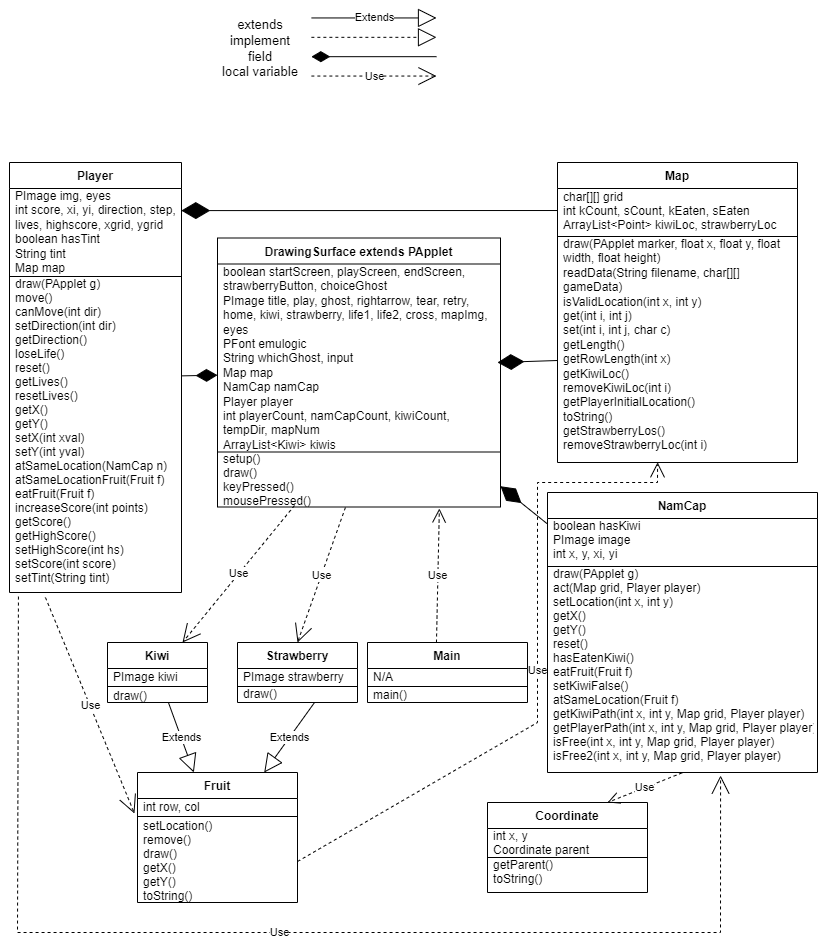

The diagram above was exported from draw.io. Its source (the exported page's mxGraphModel, read from the mxfile embedded in the PNG):
<mxGraphModel dx="1102" dy="1682" grid="1" gridSize="10" guides="1" tooltips="1" connect="1" arrows="1" fold="1" page="1" pageScale="1" pageWidth="850" pageHeight="1100" math="0" shadow="0">
  <root>
    <mxCell id="0" />
    <mxCell id="1" parent="0" />
    <mxCell id="DK7LZaZKMgJfcyTxocTn-27" value="DrawingSurface extends PApplet&#10;" style="swimlane;fontStyle=1;align=center;verticalAlign=top;childLayout=stackLayout;horizontal=1;startSize=26;horizontalStack=0;resizeParent=1;resizeParentMax=0;resizeLast=0;collapsible=1;marginBottom=0;" parent="1" vertex="1">
      <mxGeometry x="240" y="125.5" width="283" height="269" as="geometry" />
    </mxCell>
    <mxCell id="DK7LZaZKMgJfcyTxocTn-28" value="boolean startScreen, playScreen, endScreen, strawberryButton, choiceGhost&#10;PImage title, play, ghost, rightarrow, tear, retry, home, kiwi, strawberry, life1, life2, cross, mapImg, eyes&#10;PFont emulogic&#10;String whichGhost, input&#10;Map map&#10;NamCap namCap&#10;Player player&#10;int playerCount, namCapCount, kiwiCount, tempDir, mapNum&#10;ArrayList&lt;Kiwi&gt; kiwis" style="text;strokeColor=none;fillColor=none;align=left;verticalAlign=top;spacingLeft=4;spacingRight=4;overflow=hidden;rotatable=0;points=[[0,0.5],[1,0.5]];portConstraint=eastwest;whiteSpace=wrap;spacingTop=-6;" parent="DK7LZaZKMgJfcyTxocTn-27" vertex="1">
      <mxGeometry y="26" width="283" height="184" as="geometry" />
    </mxCell>
    <mxCell id="DK7LZaZKMgJfcyTxocTn-29" value="" style="line;strokeWidth=1;fillColor=none;align=left;verticalAlign=middle;spacingTop=-1;spacingLeft=3;spacingRight=3;rotatable=0;labelPosition=right;points=[];portConstraint=eastwest;" parent="DK7LZaZKMgJfcyTxocTn-27" vertex="1">
      <mxGeometry y="210" width="283" height="8" as="geometry" />
    </mxCell>
    <mxCell id="DK7LZaZKMgJfcyTxocTn-30" value="setup()&#10;draw()&#10;keyPressed()&#10;mousePressed()" style="text;strokeColor=none;fillColor=none;align=left;verticalAlign=top;spacingLeft=4;spacingRight=4;overflow=hidden;rotatable=0;points=[[0,0.5],[1,0.5]];portConstraint=eastwest;spacingTop=-11;" parent="DK7LZaZKMgJfcyTxocTn-27" vertex="1">
      <mxGeometry y="218" width="283" height="51" as="geometry" />
    </mxCell>
    <mxCell id="DK7LZaZKMgJfcyTxocTn-15" value="NamCap" style="swimlane;fontStyle=1;align=center;verticalAlign=top;childLayout=stackLayout;horizontal=1;startSize=26;horizontalStack=0;resizeParent=1;resizeParentMax=0;resizeLast=0;collapsible=1;marginBottom=0;fontSize=12;" parent="1" vertex="1">
      <mxGeometry x="570" y="380" width="270" height="280" as="geometry" />
    </mxCell>
    <mxCell id="DK7LZaZKMgJfcyTxocTn-16" value="boolean hasKiwi&#10;PImage image&#10;int x, y, xi, yi" style="text;strokeColor=none;fillColor=none;align=left;verticalAlign=top;spacingLeft=4;spacingRight=4;overflow=hidden;rotatable=0;points=[[0,0.5],[1,0.5]];portConstraint=eastwest;spacingTop=-6;" parent="DK7LZaZKMgJfcyTxocTn-15" vertex="1">
      <mxGeometry y="26" width="270" height="44" as="geometry" />
    </mxCell>
    <mxCell id="DK7LZaZKMgJfcyTxocTn-17" value="" style="line;strokeWidth=1;fillColor=none;align=left;verticalAlign=middle;spacingTop=-1;spacingLeft=3;spacingRight=3;rotatable=0;labelPosition=right;points=[];portConstraint=eastwest;" parent="DK7LZaZKMgJfcyTxocTn-15" vertex="1">
      <mxGeometry y="70" width="270" height="8" as="geometry" />
    </mxCell>
    <mxCell id="DK7LZaZKMgJfcyTxocTn-18" value="draw(PApplet g)&#10;act(Map grid, Player player)&#10;setLocation(int x, int y)&#10;getX()&#10;getY()&#10;reset()&#10;hasEatenKiwi()&#10;eatFruit(Fruit f)&#10;setKiwiFalse()&#10;atSameLocation(Fruit f)&#10;getKiwiPath(int x, int y, Map grid, Player player)&#10;getPlayerPath(int x, int y, Map grid, Player player)&#10;isFree(int x, int y, Map grid, Player player)&#10;isFree2(int x, int y, Map grid, Player player)" style="text;strokeColor=none;fillColor=none;align=left;verticalAlign=top;spacingLeft=4;spacingRight=4;overflow=hidden;rotatable=0;points=[[0,0.5],[1,0.5]];portConstraint=eastwest;spacingTop=-10;" parent="DK7LZaZKMgJfcyTxocTn-15" vertex="1">
      <mxGeometry y="78" width="270" height="202" as="geometry" />
    </mxCell>
    <mxCell id="DK7LZaZKMgJfcyTxocTn-19" value="Kiwi" style="swimlane;fontStyle=1;align=center;verticalAlign=top;childLayout=stackLayout;horizontal=1;startSize=26;horizontalStack=0;resizeParent=1;resizeParentMax=0;resizeLast=0;collapsible=1;marginBottom=0;" parent="1" vertex="1">
      <mxGeometry x="130" y="530" width="100" height="60" as="geometry" />
    </mxCell>
    <mxCell id="DK7LZaZKMgJfcyTxocTn-20" value="PImage kiwi" style="text;strokeColor=none;fillColor=none;align=left;verticalAlign=top;spacingLeft=4;spacingRight=4;overflow=hidden;rotatable=0;points=[[0,0.5],[1,0.5]];portConstraint=eastwest;spacingTop=-5;" parent="DK7LZaZKMgJfcyTxocTn-19" vertex="1">
      <mxGeometry y="26" width="100" height="14" as="geometry" />
    </mxCell>
    <mxCell id="DK7LZaZKMgJfcyTxocTn-21" value="" style="line;strokeWidth=1;fillColor=none;align=left;verticalAlign=middle;spacingTop=-1;spacingLeft=3;spacingRight=3;rotatable=0;labelPosition=right;points=[];portConstraint=eastwest;" parent="DK7LZaZKMgJfcyTxocTn-19" vertex="1">
      <mxGeometry y="40" width="100" height="8" as="geometry" />
    </mxCell>
    <mxCell id="DK7LZaZKMgJfcyTxocTn-22" value="draw()" style="text;strokeColor=none;fillColor=none;align=left;verticalAlign=top;spacingLeft=4;spacingRight=4;overflow=hidden;rotatable=0;points=[[0,0.5],[1,0.5]];portConstraint=eastwest;spacingTop=-8;" parent="DK7LZaZKMgJfcyTxocTn-19" vertex="1">
      <mxGeometry y="48" width="100" height="12" as="geometry" />
    </mxCell>
    <mxCell id="DK7LZaZKMgJfcyTxocTn-23" value="Map" style="swimlane;fontStyle=1;align=center;verticalAlign=top;childLayout=stackLayout;horizontal=1;startSize=26;horizontalStack=0;resizeParent=1;resizeParentMax=0;resizeLast=0;collapsible=1;marginBottom=0;" parent="1" vertex="1">
      <mxGeometry x="580" y="50" width="240" height="300" as="geometry" />
    </mxCell>
    <mxCell id="DK7LZaZKMgJfcyTxocTn-24" value="char[][] grid&#10;int kCount, sCount, kEaten, sEaten&#10;ArrayList&lt;Point&gt; kiwiLoc, strawberryLoc&#10;" style="text;strokeColor=none;fillColor=none;align=left;verticalAlign=top;spacingLeft=4;spacingRight=4;overflow=hidden;rotatable=0;points=[[0,0.5],[1,0.5]];portConstraint=eastwest;spacingTop=-5;" parent="DK7LZaZKMgJfcyTxocTn-23" vertex="1">
      <mxGeometry y="26" width="240" height="44" as="geometry" />
    </mxCell>
    <mxCell id="DK7LZaZKMgJfcyTxocTn-25" value="" style="line;strokeWidth=1;fillColor=none;align=left;verticalAlign=middle;spacingTop=-1;spacingLeft=3;spacingRight=3;rotatable=0;labelPosition=right;points=[];portConstraint=eastwest;" parent="DK7LZaZKMgJfcyTxocTn-23" vertex="1">
      <mxGeometry y="70" width="240" height="8" as="geometry" />
    </mxCell>
    <mxCell id="DK7LZaZKMgJfcyTxocTn-26" value="draw(PApplet marker, float x, float y, float width, float height)&#10;readData(String filename, char[][] gameData)&#10;isValidLocation(int x, int y)&#10;get(int i, int j)&#10;set(int i, int j, char c)&#10;getLength()&#10;getRowLength(int x)&#10;getKiwiLoc()&#10;removeKiwiLoc(int i)&#10;getPlayerInitialLocation()&#10;toString()&#10;getStrawberryLos()&#10;removeStrawberryLoc(int i)" style="text;strokeColor=none;fillColor=none;align=left;verticalAlign=top;spacingLeft=4;spacingRight=4;overflow=hidden;rotatable=0;points=[[0,0.5],[1,0.5]];portConstraint=eastwest;whiteSpace=wrap;spacingTop=-10;" parent="DK7LZaZKMgJfcyTxocTn-23" vertex="1">
      <mxGeometry y="78" width="240" height="222" as="geometry" />
    </mxCell>
    <mxCell id="DK7LZaZKMgJfcyTxocTn-31" value="Player" style="swimlane;fontStyle=1;align=center;verticalAlign=top;childLayout=stackLayout;horizontal=1;startSize=26;horizontalStack=0;resizeParent=1;resizeParentMax=0;resizeLast=0;collapsible=1;marginBottom=0;" parent="1" vertex="1">
      <mxGeometry x="32" y="50" width="172" height="430" as="geometry" />
    </mxCell>
    <mxCell id="DK7LZaZKMgJfcyTxocTn-32" value="PImage img, eyes&#10;int score, xi, yi, direction, step, lives, highscore, xgrid, ygrid&#10;boolean hasTint&#10;String tint&#10;Map map" style="text;strokeColor=none;fillColor=none;align=left;verticalAlign=top;spacingLeft=4;spacingRight=-1;overflow=hidden;rotatable=0;points=[[0,0.5],[1,0.5]];portConstraint=eastwest;spacingTop=-6;whiteSpace=wrap;" parent="DK7LZaZKMgJfcyTxocTn-31" vertex="1">
      <mxGeometry y="26" width="172" height="84" as="geometry" />
    </mxCell>
    <mxCell id="DK7LZaZKMgJfcyTxocTn-33" value="" style="line;strokeWidth=1;fillColor=none;align=left;verticalAlign=middle;spacingTop=-1;spacingLeft=3;spacingRight=3;rotatable=0;labelPosition=right;points=[];portConstraint=eastwest;" parent="DK7LZaZKMgJfcyTxocTn-31" vertex="1">
      <mxGeometry y="110" width="172" height="8" as="geometry" />
    </mxCell>
    <mxCell id="DK7LZaZKMgJfcyTxocTn-34" value="draw(PApplet g)&#10;move()&#10;canMove(int dir)&#10;setDirection(int dir)&#10;getDirection()&#10;loseLife()&#10;reset()&#10;getLives()&#10;resetLives()&#10;getX()&#10;getY()&#10;setX(int xval)&#10;setY(int yval)&#10;atSameLocation(NamCap n)&#10;atSameLocationFruit(Fruit f)&#10;eatFruit(Fruit f)&#10;increaseScore(int points)&#10;getScore()&#10;getHighScore()&#10;setHighScore(int hs)&#10;setScore(int score)&#10;setTint(String tint)&#10;&#10;" style="text;strokeColor=none;fillColor=none;align=left;verticalAlign=top;spacingLeft=4;spacingRight=4;overflow=hidden;rotatable=0;points=[[0,0.5],[1,0.5]];portConstraint=eastwest;spacingTop=-10;" parent="DK7LZaZKMgJfcyTxocTn-31" vertex="1">
      <mxGeometry y="118" width="172" height="312" as="geometry" />
    </mxCell>
    <mxCell id="GtB2vAtpR4v83JOA2sQh-1" value="Extends" style="endArrow=block;endSize=16;endFill=0;html=1;rounded=0;" parent="1" source="DK7LZaZKMgJfcyTxocTn-19" target="mRWkBPEbVIf0Z1qDgwlA-2" edge="1">
      <mxGeometry width="160" relative="1" as="geometry">
        <mxPoint x="-505" y="300.5" as="sourcePoint" />
        <mxPoint x="20" y="494.5" as="targetPoint" />
      </mxGeometry>
    </mxCell>
    <mxCell id="6nVpnNnSii5tgFtjTEQy-1" value="Use" style="endArrow=open;endSize=12;dashed=1;html=1;rounded=0;shadow=0;entryX=0.784;entryY=1.029;entryDx=0;entryDy=0;entryPerimeter=0;exitX=0.431;exitY=0;exitDx=0;exitDy=0;exitPerimeter=0;" parent="1" source="QQAYyCu6JsGtiJwbtjwi-11" target="DK7LZaZKMgJfcyTxocTn-30" edge="1">
      <mxGeometry width="160" relative="1" as="geometry">
        <mxPoint x="479.2211055276382" y="-8" as="sourcePoint" />
        <mxPoint x="190" y="145" as="targetPoint" />
      </mxGeometry>
    </mxCell>
    <mxCell id="mRWkBPEbVIf0Z1qDgwlA-1" value="" style="endArrow=diamondThin;endFill=1;endSize=24;html=1;rounded=0;shadow=0;startSize=52;strokeWidth=1;" parent="1" source="DK7LZaZKMgJfcyTxocTn-15" target="DK7LZaZKMgJfcyTxocTn-27" edge="1">
      <mxGeometry width="160" relative="1" as="geometry">
        <mxPoint x="380" y="349" as="sourcePoint" />
        <mxPoint x="220" y="333" as="targetPoint" />
      </mxGeometry>
    </mxCell>
    <mxCell id="QQAYyCu6JsGtiJwbtjwi-1" value="" style="endArrow=diamondThin;endFill=1;endSize=19;html=1;rounded=0;shadow=0;" parent="1" source="DK7LZaZKMgJfcyTxocTn-31" target="DK7LZaZKMgJfcyTxocTn-27" edge="1">
      <mxGeometry width="160" relative="1" as="geometry">
        <mxPoint x="370" y="249" as="sourcePoint" />
        <mxPoint x="220" y="249" as="targetPoint" />
      </mxGeometry>
    </mxCell>
    <mxCell id="mRWkBPEbVIf0Z1qDgwlA-2" value="Fruit" style="swimlane;fontStyle=1;align=center;verticalAlign=top;childLayout=stackLayout;horizontal=1;startSize=26;horizontalStack=0;resizeParent=1;resizeParentMax=0;resizeLast=0;collapsible=1;marginBottom=0;" parent="1" vertex="1">
      <mxGeometry x="160" y="660" width="160" height="130" as="geometry" />
    </mxCell>
    <mxCell id="mRWkBPEbVIf0Z1qDgwlA-3" value="int row, col" style="text;strokeColor=none;fillColor=none;align=left;verticalAlign=top;spacingLeft=4;spacingRight=4;overflow=hidden;rotatable=0;points=[[0,0.5],[1,0.5]];portConstraint=eastwest;spacingTop=-5;" parent="mRWkBPEbVIf0Z1qDgwlA-2" vertex="1">
      <mxGeometry y="26" width="160" height="14" as="geometry" />
    </mxCell>
    <mxCell id="mRWkBPEbVIf0Z1qDgwlA-4" value="" style="line;strokeWidth=1;fillColor=none;align=left;verticalAlign=middle;spacingTop=-1;spacingLeft=3;spacingRight=3;rotatable=0;labelPosition=right;points=[];portConstraint=eastwest;" parent="mRWkBPEbVIf0Z1qDgwlA-2" vertex="1">
      <mxGeometry y="40" width="160" height="8" as="geometry" />
    </mxCell>
    <mxCell id="mRWkBPEbVIf0Z1qDgwlA-5" value="setLocation()&#10;remove()&#10;draw()&#10;getX()&#10;getY()&#10;toString()" style="text;strokeColor=none;fillColor=none;align=left;verticalAlign=top;spacingLeft=4;spacingRight=4;overflow=hidden;rotatable=0;points=[[0,0.5],[1,0.5]];portConstraint=eastwest;horizontal=1;fontSize=12;labelBorderColor=none;labelBackgroundColor=none;spacingTop=-8;" parent="mRWkBPEbVIf0Z1qDgwlA-2" vertex="1">
      <mxGeometry y="48" width="160" height="82" as="geometry" />
    </mxCell>
    <mxCell id="QQAYyCu6JsGtiJwbtjwi-11" value="Main" style="swimlane;fontStyle=1;align=center;verticalAlign=top;childLayout=stackLayout;horizontal=1;startSize=26;horizontalStack=0;resizeParent=1;resizeParentMax=0;resizeLast=0;collapsible=1;marginBottom=0;" parent="1" vertex="1">
      <mxGeometry x="390" y="530" width="160" height="60" as="geometry" />
    </mxCell>
    <mxCell id="QQAYyCu6JsGtiJwbtjwi-12" value="N/A" style="text;strokeColor=none;fillColor=none;align=left;verticalAlign=top;spacingLeft=4;spacingRight=4;overflow=hidden;rotatable=0;points=[[0,0.5],[1,0.5]];portConstraint=eastwest;spacingTop=-5;" parent="QQAYyCu6JsGtiJwbtjwi-11" vertex="1">
      <mxGeometry y="26" width="160" height="14" as="geometry" />
    </mxCell>
    <mxCell id="QQAYyCu6JsGtiJwbtjwi-13" value="" style="line;strokeWidth=1;fillColor=none;align=left;verticalAlign=middle;spacingTop=-1;spacingLeft=3;spacingRight=3;rotatable=0;labelPosition=right;points=[];portConstraint=eastwest;" parent="QQAYyCu6JsGtiJwbtjwi-11" vertex="1">
      <mxGeometry y="40" width="160" height="8" as="geometry" />
    </mxCell>
    <mxCell id="QQAYyCu6JsGtiJwbtjwi-14" value="main()" style="text;strokeColor=none;fillColor=none;align=left;verticalAlign=top;spacingLeft=4;spacingRight=4;overflow=hidden;rotatable=0;points=[[0,0.5],[1,0.5]];portConstraint=eastwest;spacingTop=-9;" parent="QQAYyCu6JsGtiJwbtjwi-11" vertex="1">
      <mxGeometry y="48" width="160" height="12" as="geometry" />
    </mxCell>
    <mxCell id="QQAYyCu6JsGtiJwbtjwi-3" value="" style="endArrow=diamondThin;endFill=1;endSize=24;html=1;rounded=0;shadow=0;" parent="1" edge="1">
      <mxGeometry width="160" relative="1" as="geometry">
        <mxPoint x="580" y="248" as="sourcePoint" />
        <mxPoint x="520" y="250" as="targetPoint" />
      </mxGeometry>
    </mxCell>
    <mxCell id="6nVpnNnSii5tgFtjTEQy-5" value="" style="group;spacing=1;" parent="1" connectable="0" vertex="1">
      <mxGeometry x="240" y="-100.00000000000001" width="219" height="71" as="geometry" />
    </mxCell>
    <mxCell id="FwPcraDTpxRE1ex3xEaY-9" value="&lt;font style=&quot;font-size: 13px;&quot;&gt;extends&lt;br&gt;implement&lt;br&gt;field&lt;br&gt;local variable&lt;/font&gt;" style="text;html=1;strokeColor=none;fillColor=none;align=center;verticalAlign=middle;whiteSpace=wrap;rounded=0;" parent="6nVpnNnSii5tgFtjTEQy-5" vertex="1">
      <mxGeometry width="86.04" height="71" as="geometry" />
    </mxCell>
    <mxCell id="FwPcraDTpxRE1ex3xEaY-10" value="Extends" style="endArrow=block;endSize=16;endFill=0;html=1;rounded=0;startSize=0;jumpSize=0;strokeWidth=1;labelBackgroundColor=default;labelBorderColor=none;horizontal=1;" parent="6nVpnNnSii5tgFtjTEQy-5" edge="1">
      <mxGeometry width="160" relative="1" as="geometry">
        <mxPoint x="93.85714285714283" y="5.454545454545454" as="sourcePoint" />
        <mxPoint x="219" y="5.454545454545454" as="targetPoint" />
      </mxGeometry>
    </mxCell>
    <mxCell id="FwPcraDTpxRE1ex3xEaY-11" value="" style="endArrow=block;dashed=1;endFill=0;endSize=16;html=1;rounded=0;startSize=0;jumpSize=0;strokeWidth=1;labelBackgroundColor=default;labelBorderColor=none;horizontal=1;" parent="6nVpnNnSii5tgFtjTEQy-5" edge="1">
      <mxGeometry width="160" relative="1" as="geometry">
        <mxPoint x="93.85714285714283" y="24.818181818181817" as="sourcePoint" />
        <mxPoint x="219" y="24.818181818181817" as="targetPoint" />
      </mxGeometry>
    </mxCell>
    <mxCell id="FwPcraDTpxRE1ex3xEaY-12" value="" style="endArrow=diamondThin;endFill=1;endSize=16;html=1;rounded=0;shadow=0;startSize=0;jumpSize=0;strokeWidth=1;labelBackgroundColor=default;labelBorderColor=none;horizontal=1;" parent="6nVpnNnSii5tgFtjTEQy-5" edge="1">
      <mxGeometry width="160" relative="1" as="geometry">
        <mxPoint x="219" y="44.181818181818194" as="sourcePoint" />
        <mxPoint x="93.85714285714283" y="44.181818181818194" as="targetPoint" />
      </mxGeometry>
    </mxCell>
    <mxCell id="FwPcraDTpxRE1ex3xEaY-13" value="Use" style="endArrow=open;endSize=16;dashed=1;html=1;rounded=0;shadow=0;startSize=0;jumpSize=0;strokeWidth=1;labelBackgroundColor=default;labelBorderColor=none;horizontal=1;" parent="6nVpnNnSii5tgFtjTEQy-5" edge="1">
      <mxGeometry width="160" relative="1" as="geometry">
        <mxPoint x="93.85714285714283" y="63.54545454545459" as="sourcePoint" />
        <mxPoint x="219" y="63.54545454545459" as="targetPoint" />
      </mxGeometry>
    </mxCell>
    <mxCell id="ReNkGiItRInAV7z_JwVb-1" value="Strawberry" style="swimlane;fontStyle=1;align=center;verticalAlign=top;childLayout=stackLayout;horizontal=1;startSize=26;horizontalStack=0;resizeParent=1;resizeParentMax=0;resizeLast=0;collapsible=1;marginBottom=0;" parent="1" vertex="1">
      <mxGeometry x="260" y="530" width="120" height="60" as="geometry" />
    </mxCell>
    <mxCell id="ReNkGiItRInAV7z_JwVb-2" value="PImage strawberry" style="text;strokeColor=none;fillColor=none;align=left;verticalAlign=top;spacingLeft=4;spacingRight=4;overflow=hidden;rotatable=0;points=[[0,0.5],[1,0.5]];portConstraint=eastwest;spacingTop=-5;" parent="ReNkGiItRInAV7z_JwVb-1" vertex="1">
      <mxGeometry y="26" width="120" height="14" as="geometry" />
    </mxCell>
    <mxCell id="ReNkGiItRInAV7z_JwVb-3" value="" style="line;strokeWidth=1;fillColor=none;align=left;verticalAlign=middle;spacingTop=-1;spacingLeft=3;spacingRight=3;rotatable=0;labelPosition=right;points=[];portConstraint=eastwest;" parent="ReNkGiItRInAV7z_JwVb-1" vertex="1">
      <mxGeometry y="40" width="120" height="8" as="geometry" />
    </mxCell>
    <mxCell id="ReNkGiItRInAV7z_JwVb-4" value="draw()" style="text;strokeColor=none;fillColor=none;align=left;verticalAlign=top;spacingLeft=4;spacingRight=4;overflow=hidden;rotatable=0;points=[[0,0.5],[1,0.5]];portConstraint=eastwest;spacingTop=-10;" parent="ReNkGiItRInAV7z_JwVb-1" vertex="1">
      <mxGeometry y="48" width="120" height="12" as="geometry" />
    </mxCell>
    <mxCell id="ReNkGiItRInAV7z_JwVb-5" value="Coordinate" style="swimlane;fontStyle=1;align=center;verticalAlign=top;childLayout=stackLayout;horizontal=1;startSize=26;horizontalStack=0;resizeParent=1;resizeParentMax=0;resizeLast=0;collapsible=1;marginBottom=0;" parent="1" vertex="1">
      <mxGeometry x="510" y="690" width="160" height="90" as="geometry" />
    </mxCell>
    <mxCell id="ReNkGiItRInAV7z_JwVb-6" value="int x, y&#10;Coordinate parent" style="text;strokeColor=none;fillColor=none;align=left;verticalAlign=top;spacingLeft=4;spacingRight=4;overflow=hidden;rotatable=0;points=[[0,0.5],[1,0.5]];portConstraint=eastwest;spacingTop=-6;" parent="ReNkGiItRInAV7z_JwVb-5" vertex="1">
      <mxGeometry y="26" width="160" height="25" as="geometry" />
    </mxCell>
    <mxCell id="ReNkGiItRInAV7z_JwVb-7" value="" style="line;strokeWidth=1;fillColor=none;align=left;verticalAlign=middle;spacingTop=-1;spacingLeft=3;spacingRight=3;rotatable=0;labelPosition=right;points=[];portConstraint=eastwest;" parent="ReNkGiItRInAV7z_JwVb-5" vertex="1">
      <mxGeometry y="51" width="160" height="8" as="geometry" />
    </mxCell>
    <mxCell id="ReNkGiItRInAV7z_JwVb-8" value="getParent()&#10;toString()" style="text;strokeColor=none;fillColor=none;align=left;verticalAlign=top;spacingLeft=4;spacingRight=4;overflow=hidden;rotatable=0;points=[[0,0.5],[1,0.5]];portConstraint=eastwest;spacingTop=-10;" parent="ReNkGiItRInAV7z_JwVb-5" vertex="1">
      <mxGeometry y="59" width="160" height="31" as="geometry" />
    </mxCell>
    <mxCell id="p2mpGdsr5VT10zkE5kXF-4" value="Use" style="endArrow=open;endSize=10;dashed=1;html=1;rounded=0;shadow=0;entryX=0.75;entryY=0;entryDx=0;entryDy=0;exitX=0.498;exitY=1.002;exitDx=0;exitDy=0;exitPerimeter=0;" parent="1" source="DK7LZaZKMgJfcyTxocTn-18" target="ReNkGiItRInAV7z_JwVb-5" edge="1">
      <mxGeometry width="160" relative="1" as="geometry">
        <mxPoint x="220" y="680" as="sourcePoint" />
        <mxPoint x="585.9200000000001" y="378.27600000000007" as="targetPoint" />
      </mxGeometry>
    </mxCell>
    <mxCell id="ReNkGiItRInAV7z_JwVb-10" value="Extends" style="endArrow=block;endSize=16;endFill=0;html=1;rounded=0;exitX=0.642;exitY=1;exitDx=0;exitDy=0;exitPerimeter=0;" parent="1" source="ReNkGiItRInAV7z_JwVb-4" target="mRWkBPEbVIf0Z1qDgwlA-2" edge="1">
      <mxGeometry width="160" relative="1" as="geometry">
        <mxPoint x="20" y="821.5" as="sourcePoint" />
        <mxPoint x="20" y="851.5" as="targetPoint" />
      </mxGeometry>
    </mxCell>
    <mxCell id="WqIPQ5wNGXcwhD4C48qs-1" value="" style="endArrow=diamondThin;endFill=1;endSize=26;html=1;rounded=0;shadow=0;startSize=0;jumpSize=0;strokeWidth=1;labelBackgroundColor=default;labelBorderColor=none;horizontal=1;entryX=0.999;entryY=0.263;entryDx=0;entryDy=0;entryPerimeter=0;" edge="1" parent="1" source="DK7LZaZKMgJfcyTxocTn-24" target="DK7LZaZKMgJfcyTxocTn-32">
      <mxGeometry width="160" relative="1" as="geometry">
        <mxPoint x="323.14" y="100.00181818181824" as="sourcePoint" />
        <mxPoint x="210" y="98" as="targetPoint" />
      </mxGeometry>
    </mxCell>
    <mxCell id="WqIPQ5wNGXcwhD4C48qs-3" value="Use" style="endArrow=open;endSize=16;dashed=1;html=1;rounded=0;shadow=0;startSize=0;jumpSize=0;strokeWidth=1;labelBackgroundColor=default;labelBorderColor=none;horizontal=1;entryX=0.75;entryY=0;entryDx=0;entryDy=0;exitX=0.272;exitY=0.971;exitDx=0;exitDy=0;exitPerimeter=0;" edge="1" parent="1" source="DK7LZaZKMgJfcyTxocTn-30" target="DK7LZaZKMgJfcyTxocTn-19">
      <mxGeometry width="160" relative="1" as="geometry">
        <mxPoint x="290" y="410" as="sourcePoint" />
        <mxPoint x="479" y="23.545454545454504" as="targetPoint" />
      </mxGeometry>
    </mxCell>
    <mxCell id="WqIPQ5wNGXcwhD4C48qs-4" value="Use" style="endArrow=open;endSize=16;dashed=1;html=1;rounded=0;shadow=0;startSize=0;jumpSize=0;strokeWidth=1;labelBackgroundColor=default;labelBorderColor=none;horizontal=1;exitX=0.452;exitY=1.01;exitDx=0;exitDy=0;exitPerimeter=0;entryX=0.5;entryY=0;entryDx=0;entryDy=0;" edge="1" parent="1" source="DK7LZaZKMgJfcyTxocTn-30" target="ReNkGiItRInAV7z_JwVb-1">
      <mxGeometry width="160" relative="1" as="geometry">
        <mxPoint x="363.8571428571429" y="33.545454545454504" as="sourcePoint" />
        <mxPoint x="489" y="33.545454545454504" as="targetPoint" />
      </mxGeometry>
    </mxCell>
    <mxCell id="WqIPQ5wNGXcwhD4C48qs-7" value="Use" style="endArrow=open;endSize=16;dashed=1;html=1;rounded=0;shadow=0;startSize=0;jumpSize=0;strokeWidth=1;labelBackgroundColor=default;labelBorderColor=none;horizontal=1;exitX=0.052;exitY=1.013;exitDx=0;exitDy=0;exitPerimeter=0;entryX=0.641;entryY=1.015;entryDx=0;entryDy=0;entryPerimeter=0;" edge="1" parent="1" source="DK7LZaZKMgJfcyTxocTn-34" target="DK7LZaZKMgJfcyTxocTn-18">
      <mxGeometry width="160" relative="1" as="geometry">
        <mxPoint x="219.99714285714288" y="409.9954545454545" as="sourcePoint" />
        <mxPoint x="345.14" y="409.9954545454545" as="targetPoint" />
        <Array as="points">
          <mxPoint x="40" y="820" />
          <mxPoint x="743" y="820" />
        </Array>
      </mxGeometry>
    </mxCell>
    <mxCell id="WqIPQ5wNGXcwhD4C48qs-8" value="Use" style="endArrow=open;endSize=16;dashed=1;html=1;rounded=0;shadow=0;startSize=0;jumpSize=0;strokeWidth=1;labelBackgroundColor=default;labelBorderColor=none;horizontal=1;exitX=0.209;exitY=1.016;exitDx=0;exitDy=0;exitPerimeter=0;entryX=-0.019;entryY=1.071;entryDx=0;entryDy=0;entryPerimeter=0;" edge="1" parent="1" source="DK7LZaZKMgJfcyTxocTn-34" target="mRWkBPEbVIf0Z1qDgwlA-3">
      <mxGeometry width="160" relative="1" as="geometry">
        <mxPoint x="216.92399999999998" y="421.0479999999998" as="sourcePoint" />
        <mxPoint x="577.03" y="424.0160000000001" as="targetPoint" />
      </mxGeometry>
    </mxCell>
    <mxCell id="S-6YSV1o4u6drJdWKQin-3" value="Use" style="endArrow=open;endSize=13;dashed=1;html=1;rounded=0;shadow=0;startSize=0;jumpSize=0;strokeWidth=1;labelBackgroundColor=default;labelBorderColor=none;horizontal=1;exitX=1;exitY=0.5;exitDx=0;exitDy=0;entryX=0.417;entryY=0.999;entryDx=0;entryDy=0;entryPerimeter=0;" edge="1" parent="1" source="mRWkBPEbVIf0Z1qDgwlA-5" target="DK7LZaZKMgJfcyTxocTn-26">
      <mxGeometry width="160" relative="1" as="geometry">
        <mxPoint x="469.9971428571429" y="329.9954545454545" as="sourcePoint" />
        <mxPoint x="710" y="370" as="targetPoint" />
        <Array as="points">
          <mxPoint x="560" y="610" />
          <mxPoint x="560" y="370" />
          <mxPoint x="680" y="370" />
        </Array>
      </mxGeometry>
    </mxCell>
  </root>
</mxGraphModel>